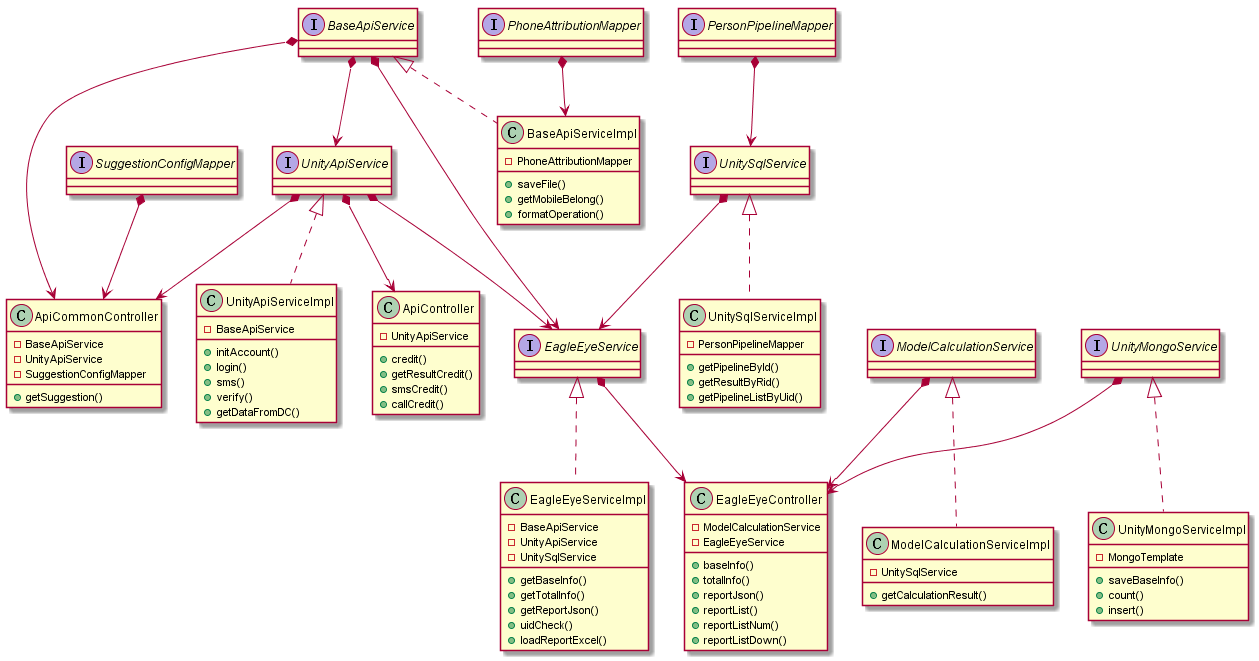

The diagram above was rendered by PlantUML. Its source (embedded in the PNG):
@startuml

    class EagleEyeController{
      -ModelCalculationService
      -EagleEyeService
      +baseInfo()
      +totalInfo()
      +reportJson()
      +reportList()
      +reportListNum()
      +reportListDown()
    }
    class ApiController{
      -UnityApiService
      +credit()
      +getResultCredit()
      +smsCredit()
      +callCredit()
    }
    class ApiCommonController{
      -BaseApiService
      -UnityApiService
      -SuggestionConfigMapper
      +getSuggestion()
    }

    interface BaseApiService
    interface EagleEyeService
    interface ModelCalculationService
    interface UnityApiService
    interface UnityMongoService
    interface UnitySqlService

    interface PersonPipelineMapper
    interface PhoneAttributionMapper
    interface SuggestionConfigMapper

    class BaseApiServiceImpl implements BaseApiService{
      -PhoneAttributionMapper
      +saveFile()
      +getMobileBelong()
      +formatOperation()
    }

    class EagleEyeServiceImpl implements EagleEyeService{
      -BaseApiService
      -UnityApiService
      -UnitySqlService
      +getBaseInfo()
      +getTotalInfo()
      +getReportJson()
      +uidCheck()
      +loadReportExcel()
    }
    class ModelCalculationServiceImpl implements ModelCalculationService{
      -UnitySqlService
      +getCalculationResult()
    }
    class UnityApiServiceImpl implements UnityApiService{
      -BaseApiService
      +initAccount()
      +login()
      +sms()
      +verify()
      +getDataFromDC()
    }
    class UnityMongoServiceImpl implements UnityMongoService{
      -MongoTemplate
      +saveBaseInfo()
      +count()
      +insert()
    }
    class UnitySqlServiceImpl implements UnitySqlService{
      -PersonPipelineMapper
      +getPipelineById()
      +getResultByRid()
      +getPipelineListByUid()
    }

    ModelCalculationService *-->EagleEyeController
    EagleEyeService *-->EagleEyeController
    UnityMongoService *-->EagleEyeController

    BaseApiService *-->EagleEyeService
    UnityApiService *-->EagleEyeService
    UnitySqlService *-->EagleEyeService

    BaseApiService *-->UnityApiService

    PersonPipelineMapper *-->UnitySqlService

    BaseApiService *-->ApiCommonController
    UnityApiService *-->ApiCommonController
    SuggestionConfigMapper *-->ApiCommonController

    UnityApiService *-->ApiController

    PhoneAttributionMapper *-->BaseApiServiceImpl

@enduml